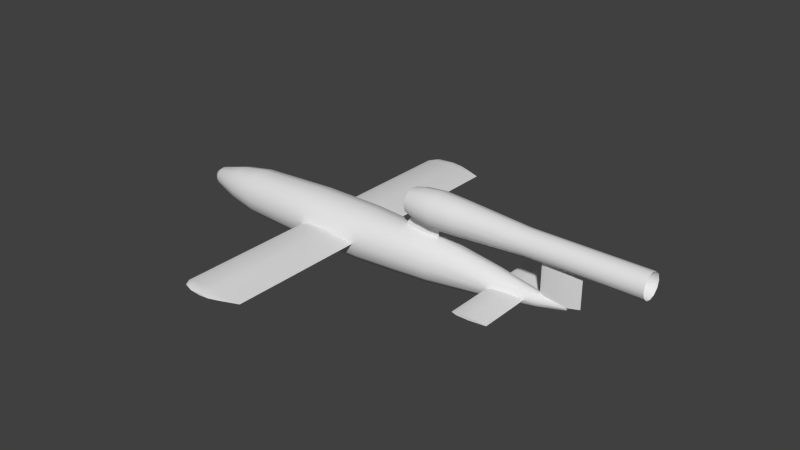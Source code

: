 # Source: v1_h.blend  (saved by Blender 2.69.0; exported with 4.5.12 LTS)
import bpy
from mathutils import Matrix  # noqa: F401  (used for matrix-valued properties, if any)

bpy.ops.wm.read_factory_settings(use_empty=True)
scene = bpy.context.scene
scene.name = 'Scene'

# ---- collections
col_collection_1 = bpy.data.collections.new('Collection 1'); scene.collection.children.link(col_collection_1)

# ---- materials (node trees are filled in below, after node groups)
mat_material_texture = bpy.data.materials.new('Material Texture')
mat_material_texture.alpha_threshold = 0.0
mat_material_texture.use_transparent_shadow = False
mat_material_texture.roughness = 0.5
mat_material_texture.line_color = (0.0, 0.0, 0.0, 1.0)

# ---- material node trees

# ---- world
world_world = bpy.data.worlds.new('World'); scene.world = world_world
world_world.color = (0.05088, 0.05088, 0.05088)
world_world.use_sun_shadow = False
world_world.sun_shadow_jitter_overblur = 0.0
world_world.cycles.sampling_method = 'MANUAL'
world_world.cycles.sample_map_resolution = 256

# ---- meshes
me_cylinder_001 = bpy.data.meshes.new('Cylinder.001')
me_cylinder_001.from_pydata([(2.84, 0.23, 5.85e-08), (3.41, 0.14, 7.787e-08), (3.122, 0.1787, -0.02524), (2.912, 0.2122, -0.02411), (3.41, 1.02, 0.0), (3.122, 1.02, -0.02524), (2.912, 1.02, -0.02411), (2.84, 1.02, 0.0), (3.41, 1.02, 0.0), (3.122, 1.02, -0.02524), (2.912, 1.02, -0.02411), (2.84, 1.02, 0.0), (2.912, 1.02, 0.02411), (3.122, 1.02, 0.02524), (2.84, 0.23, 5.85e-08), (3.41, 0.14, 7.787e-08), (2.912, 0.2122, 0.02411), (3.122, 0.1787, 0.02524), (3.41, 1.02, 0.0), (2.84, 1.02, 0.0), (2.912, 1.02, 0.02411), (3.122, 1.02, 0.02524), (2.84, -0.23, 5.85e-08), (3.41, -0.14, 7.787e-08), (3.122, -0.1787, -0.02524), (2.912, -0.2122, -0.02411), (3.41, -1.02, 0.0), (3.122, -1.02, -0.02524), (2.912, -1.02, -0.02411), (2.84, -1.02, 0.0), (3.41, -1.02, 0.0), (3.122, -1.02, -0.02524), (2.912, -1.02, -0.02411), (2.84, -1.02, 0.0), (2.912, -1.02, 0.02411), (3.122, -1.02, 0.02524), (2.84, -0.23, 5.85e-08), (3.41, -0.14, 7.787e-08), (2.912, -0.2122, 0.02411), (3.122, -0.1787, 0.02524), (3.41, -1.02, 0.0), (2.84, -1.02, 0.0), (2.912, -1.02, 0.02411), (3.122, -1.02, 0.02524), (-0.52, 0.44, -4.852e-08), (0.52, 0.44, -6.481e-09), (-0.3884, 0.4283, 0.04399), (-0.005496, 0.4277, 0.04606), (0.52, 2.71, 0.0), (-0.52, 2.71, 0.0), (-0.3884, 2.71, 0.04399), (-0.005496, 2.71, 0.04606), (0.2464, 2.82, 0.0), (-0.4536, 2.82, 0.0), (-0.365, 2.82, 0.02961), (-0.1073, 2.82, 0.031), (0.06769, 2.88, 0.0), (-0.2823, 2.88, 0.0), (-0.1092, 2.88, 0.0155), (0.06769, 2.88, 0.0), (-0.1092, 2.88, -0.0155), (-0.2823, 2.88, 0.0), (-0.1092, 2.88, 0.0155), (-0.52, 0.44, -4.852e-08), (0.52, 0.44, -6.481e-09), (-0.005496, 0.4277, -0.04606), (-0.3884, 0.4283, -0.04399), (0.52, 2.71, 0.0), (-0.005496, 2.71, -0.04606), (-0.3884, 2.71, -0.04399), (-0.52, 2.71, 0.0), (0.2464, 2.82, 0.0), (-0.1073, 2.82, -0.031), (-0.365, 2.82, -0.02961), (-0.4536, 2.82, 0.0), (0.06769, 2.88, 0.0), (-0.1092, 2.88, -0.0155), (-0.2823, 2.88, 0.0), (-0.52, -0.44, -4.852e-08), (0.52, -0.44, -6.481e-09), (-0.3884, -0.4283, 0.04399), (-0.005496, -0.4277, 0.04606), (0.52, -2.71, 0.0), (-0.52, -2.71, 0.0), (-0.3884, -2.71, 0.04399), (-0.005496, -2.71, 0.04606), (0.2464, -2.82, 0.0), (-0.4536, -2.82, 0.0), (-0.365, -2.82, 0.02961), (-0.1073, -2.82, 0.031), (0.06769, -2.88, 0.0), (-0.2823, -2.88, 0.0), (-0.1092, -2.88, 0.0155), (0.06769, -2.88, 0.0), (-0.1092, -2.88, -0.0155), (-0.2823, -2.88, 0.0), (-0.1092, -2.88, 0.0155), (-0.52, -0.44, -4.852e-08), (0.52, -0.44, -6.481e-09), (-0.005496, -0.4277, -0.04606), (-0.3884, -0.4283, -0.04399), (0.52, -2.71, 0.0), (-0.005496, -2.71, -0.04606), (-0.3884, -2.71, -0.04399), (-0.52, -2.71, 0.0), (0.2464, -2.82, 0.0), (-0.1073, -2.82, -0.031), (-0.365, -2.82, -0.02961), (-0.4536, -2.82, 0.0), (0.06769, -2.88, 0.0), (-0.1092, -2.88, -0.0155), (-0.2823, -2.88, 0.0), (1.33, 0.21, 0.81), (5.18, 0.2, 0.81), (1.33, 0.1819, 0.705), (5.18, 0.1732, 0.71), (1.33, 0.105, 0.6281), (5.18, 0.1, 0.6368), (1.33, 0.105, 0.9919), (5.18, 0.1, 0.9832), (1.33, 0.1819, 0.915), (5.18, 0.1732, 0.91), (1.33, -0.21, 0.81), (5.18, -0.2, 0.81), (1.33, -0.1819, 0.705), (5.18, -0.1732, 0.71), (1.33, -0.105, 0.6281), (5.18, -0.1, 0.6368), (1.33, 4.951e-08, 0.6), (5.18, 5.047e-08, 0.61), (1.33, 1.38e-07, 1.02), (5.18, 1.347e-07, 1.01), (1.33, -0.105, 0.9919), (5.18, -0.1, 0.9832), (1.33, -0.1819, 0.915), (5.18, -0.1732, 0.91), (1.93, 0.168, 0.81), (1.93, 0.1455, 0.726), (1.93, 0.084, 0.6645), (1.93, 0.084, 0.9555), (1.93, 0.1455, 0.894), (1.93, -0.168, 0.81), (1.93, -0.1455, 0.726), (1.93, -0.084, 0.6645), (1.93, 5.884e-08, 0.642), (1.93, 1.296e-07, 0.978), (1.93, -0.084, 0.9555), (1.93, -0.1455, 0.894), (4.58, 0.1, 0.81), (4.58, 0.0866, 0.76), (4.58, 0.05, 0.7234), (4.58, 0.05, 0.8966), (4.58, 0.0866, 0.86), (4.58, -0.1, 0.81), (4.58, -0.0866, 0.76), (4.58, -0.05, 0.7234), (4.58, 1.823e-07, 0.71), (4.58, 2.244e-07, 0.91), (4.58, -0.05, 0.8966), (4.58, -0.0866, 0.86), (4.0, 0.01931, 0.6152), (3.651, 0.02707, 0.6172), (3.57, -3.062e-17, 0.61), (1.33, 0.21, 0.81), (5.18, 0.2, 0.81), (1.33, 0.1819, 0.705), (5.18, 0.1732, 0.71), (1.33, 0.105, 0.6281), (5.18, 0.1, 0.6368), (1.33, 0.105, 0.9919), (5.18, 0.1, 0.9832), (1.33, 0.1819, 0.915), (5.18, 0.1732, 0.91), (3.32, 0.2, 0.81), (3.32, 0.1732, 0.71), (3.32, 0.1, 0.6368), (3.32, 0.1, 0.9832), (3.32, 0.1732, 0.91), (1.53, 0.2252, 0.68), (1.53, 0.13, 0.5848), (1.53, 0.13, 1.035), (1.53, 0.2252, 0.94), (1.53, 0.26, 0.81), (1.83, 0.2511, 0.665), (1.83, 0.145, 0.5589), (1.83, 0.145, 1.061), (1.83, 0.2511, 0.955), (1.83, 0.29, 0.81), (2.23, 0.2338, 0.675), (2.23, 0.135, 0.5762), (2.23, 0.135, 1.044), (2.23, 0.2338, 0.945), (2.23, 0.27, 0.81), (3.57, 0.2, 0.81), (3.57, 0.1732, 0.71), (3.57, 0.1, 0.6368), (3.57, 0.1, 0.9832), (3.57, 0.1732, 0.91), (4.21, 0.2, 0.81), (4.21, 0.1732, 0.71), (4.21, 0.1, 0.6368), (4.21, 0.1, 0.9832), (4.21, 0.1732, 0.91), (1.53, 0.02, 0.5554), (1.33, -0.21, 0.81), (5.18, -0.2, 0.81), (1.33, -0.1819, 0.705), (5.18, -0.1732, 0.71), (1.33, -0.105, 0.6281), (5.18, -0.1, 0.6368), (1.33, 4.951e-08, 0.6), (5.18, 5.047e-08, 0.61), (1.33, 1.38e-07, 1.02), (5.18, 1.347e-07, 1.01), (1.33, -0.105, 0.9919), (5.18, -0.1, 0.9832), (1.33, -0.1819, 0.915), (5.18, -0.1732, 0.91), (3.32, -0.2, 0.81), (3.32, -0.1732, 0.71), (3.32, -0.1, 0.6368), (3.32, 5.047e-08, 0.61), (3.32, 1.347e-07, 1.01), (3.32, -0.1, 0.9832), (3.32, -0.1732, 0.91), (1.53, -0.2252, 0.68), (1.53, -0.13, 0.5848), (1.53, 1.566e-07, 1.07), (1.53, -0.13, 1.035), (1.53, -0.2252, 0.94), (1.53, -0.26, 0.81), (1.83, -0.2511, 0.665), (1.83, -0.145, 0.5589), (1.83, 4.397e-08, 0.52), (1.83, 1.661e-07, 1.1), (1.83, -0.145, 1.061), (1.83, -0.2511, 0.955), (1.83, -0.29, 0.81), (2.23, -0.2338, 0.675), (2.23, -0.135, 0.5762), (2.23, 4.607e-08, 0.54), (2.23, 1.598e-07, 1.08), (2.23, -0.135, 1.044), (2.23, -0.2338, 0.945), (2.23, -0.27, 0.81), (3.57, -0.2, 0.81), (3.57, -0.1732, 0.71), (3.57, -0.1, 0.6368), (3.57, 1.347e-07, 1.01), (3.57, -0.1, 0.9832), (3.57, -0.1732, 0.91), (4.21, -0.2, 0.81), (4.21, -0.1732, 0.71), (4.21, -0.1, 0.6368), (4.21, 5.047e-08, 0.61), (4.21, 1.347e-07, 1.01), (4.21, -0.1, 0.9832), (4.21, -0.1732, 0.91), (3.651, -0.02707, 0.6172), (4.0, -0.01931, 0.6152), (1.53, -0.02, 0.5554), (1.93, 0.168, 0.81), (1.93, 0.1455, 0.726), (1.93, 0.084, 0.6645), (1.93, 0.084, 0.9555), (1.93, 0.1455, 0.894), (1.93, -0.168, 0.81), (1.93, -0.1455, 0.726), (1.93, -0.084, 0.6645), (1.93, 5.884e-08, 0.642), (1.93, 1.296e-07, 0.978), (1.93, -0.084, 0.9555), (1.93, -0.1455, 0.894), (4.58, 0.1, 0.81), (4.58, 0.0866, 0.76), (4.58, 0.05, 0.7234), (4.58, 0.05, 0.8966), (4.58, 0.0866, 0.86), (4.58, -0.1, 0.81), (4.58, -0.0866, 0.76), (4.58, -0.05, 0.7234), (4.58, 1.823e-07, 0.71), (4.58, 2.244e-07, 0.91), (4.58, -0.05, 0.8966), (4.58, -0.0866, 0.86), (4.0, 0.01931, 0.04), (3.651, 0.02707, 0.09522), (4.0, 0.01931, 0.6152), (3.651, 0.02707, 0.6172), (3.57, 1.192e-07, 0.11), (4.21, 0.0, 0.08), (3.57, 0.0, 0.61), (1.515, 0.02375, 0.3736), (1.53, 0.02, 0.5554), (1.33, 0.0, 0.6), (1.83, 0.0, 0.52), (4.21, 0.0, 0.61), (1.22, 0.0, 0.4), (1.81, 0.0, 0.36), (4.0, -0.01931, 0.04), (3.651, -0.02707, 0.09522), (4.0, -0.01931, 0.6152), (3.651, -0.02707, 0.6172), (3.57, -1.192e-07, 0.11), (4.21, 0.0, 0.08), (3.57, 0.0, 0.61), (1.515, -0.02375, 0.3736), (1.53, -0.02, 0.5554), (1.33, 0.0, 0.6), (1.83, 0.0, 0.52), (4.21, 0.0, 0.61), (1.22, 0.0, 0.4), (1.81, 0.0, 0.36), (4.0, 0.02, 9.437e-08), (4.0, 0.01931, 0.04), (4.0, -0.02, 9.437e-08), (4.21, 0.0, 0.08), (4.0, -0.01931, 0.04), (4.0, 0.0, 9.437e-08), (4.0, 0.0, 0.04), (4.0, 0.02, 9.437e-08), (-0.52, 0.44, -4.852e-08), (-0.52, 0.3811, -0.22), (-0.52, 0.22, -0.3811), (-0.52, 0.22, 0.3811), (-0.52, 0.3811, 0.22), (0.52, 0.44, -6.481e-09), (0.52, 0.3811, -0.22), (0.52, 0.22, -0.3811), (0.52, 0.22, 0.3811), (0.52, 0.3811, 0.22), (2.84, 0.23, 5.85e-08), (2.84, 0.1992, -0.115), (2.84, 0.115, -0.1992), (2.84, 0.115, 0.1992), (2.84, 0.1992, 0.115), (3.41, 0.14, 7.787e-08), (3.57, 0.09526, -0.055), (3.57, 0.055, -0.09526), (3.57, 0.055, 0.09526), (3.57, 0.09526, 0.055), (3.57, 0.11, 8.16e-08), (-2.77, 0.1386, -0.08), (-2.77, 0.08, -0.1386), (-2.77, 0.08, 0.1386), (-2.77, 0.1386, 0.08), (-2.77, 0.16, -7.448e-08), (-1.8, 0.3291, -0.19), (-1.8, 0.19, -0.3291), (-1.8, 0.19, 0.3291), (-1.8, 0.3291, 0.19), (-1.8, 0.38, -6.206e-08), (1.81, 0.36, 3.057e-08), (1.81, 0.3118, -0.18), (1.81, 0.18, -0.3118), (1.81, 0.18, 0.3118), (1.81, 0.3118, 0.18), (-0.005496, 0.4277, -0.04606), (-0.3884, 0.4283, -0.04399), (-0.3884, 0.4283, 0.04399), (-0.005496, 0.4277, 0.04606), (3.122, 0.1787, -0.02524), (2.912, 0.2122, -0.02411), (2.912, 0.2122, 0.02411), (3.122, 0.1787, 0.02524), (4.0, 0.01931, 0.04), (3.651, 0.02707, 0.09522), (-3.0, 6.954e-08, -1.093e-07), (4.0, -0.02, 9.437e-08), (-0.52, -0.44, -4.852e-08), (-0.52, -0.3811, -0.22), (-0.52, -0.22, -0.3811), (-0.52, 2.758e-08, -0.44), (-0.52, 2.129e-07, 0.44), (-0.52, -0.22, 0.3811), (-0.52, -0.3811, 0.22), (0.52, -0.44, -6.481e-09), (0.52, -0.3811, -0.22), (0.52, -0.22, -0.3811), (0.52, 2.758e-08, -0.44), (0.52, 2.129e-07, 0.44), (0.52, -0.22, 0.3811), (0.52, -0.3811, 0.22), (2.84, -0.23, 5.85e-08), (2.84, -0.1992, -0.115), (2.84, -0.115, -0.1992), (2.84, 4.76e-08, -0.23), (2.84, 1.445e-07, 0.23), (2.84, -0.115, 0.1992), (2.84, -0.1992, 0.115), (3.41, -0.14, 7.787e-08), (3.57, -0.09526, -0.055), (3.57, -0.055, -0.09526), (3.57, 5.905e-08, -0.11), (3.57, 1.054e-07, 0.11), (3.57, -0.055, 0.09526), (3.57, -0.09526, 0.055), (3.57, -0.11, 8.16e-08), (-2.77, -0.1386, -0.08), (-2.77, -0.08, -0.1386), (-2.77, 5.766e-08, -0.16), (-2.77, 1.25e-07, 0.16), (-2.77, -0.08, 0.1386), (-2.77, -0.1386, 0.08), (-2.77, -0.16, -7.448e-08), (-1.8, -0.3291, -0.19), (-1.8, -0.19, -0.3291), (-1.8, 3.449e-08, -0.38), (-1.8, 1.945e-07, 0.38), (-1.8, -0.19, 0.3291), (-1.8, -0.3291, 0.19), (-1.8, -0.38, -6.206e-08), (1.81, -0.36, 3.057e-08), (1.81, -0.3118, -0.18), (1.81, -0.18, -0.3118), (1.81, 3.521e-08, -0.36), (1.81, -0.18, 0.3118), (1.81, -0.3118, 0.18), (-0.005496, -0.4277, -0.04606), (-0.3884, -0.4283, -0.04399), (-0.3884, -0.4283, 0.04399), (-0.005496, -0.4277, 0.04606), (3.122, -0.1787, -0.02524), (2.912, -0.2122, -0.02411), (2.912, -0.2122, 0.02411), (3.122, -0.1787, 0.02524), (4.0, -0.01931, 0.04), (4.0, 0.0, 9.437e-08), (3.651, -0.02707, 0.09522), (1.22, 0.4, 1.205e-08), (1.22, 0.3464, -0.2), (1.22, 0.2, -0.3464), (1.22, 3.139e-08, -0.4), (1.22, 0.2, 0.3464), (1.22, 0.3464, 0.2), (1.22, -0.4, 1.205e-08), (1.22, -0.3464, -0.2), (1.22, -0.2, -0.3464), (1.22, -0.2, 0.3464), (1.22, -0.3464, 0.2), (1.515, 0.02375, 0.3736), (1.22, 0.0, 0.4), (1.81, 0.0, 0.36), (1.515, -0.02375, 0.3736), (-2.285, 0.2567, -0.1482), (-2.285, 0.1482, -0.2567), (-2.285, 4.863e-08, -0.2964), (-2.285, 1.735e-07, 0.2964), (-2.285, 0.1482, 0.2567), (-2.285, 0.2567, 0.1482), (-2.285, 0.2964, -7.208e-08), (-2.285, -0.2567, -0.1482), (-2.285, -0.1482, -0.2567), (-2.285, -0.1482, 0.2567), (-2.285, -0.2567, 0.1482), (-2.285, -0.2964, -7.208e-08)], [], [(1, 2, 5), (1, 5, 4), (2, 3, 5), (5, 3, 6), (3, 0, 6), (6, 0, 7), (8, 9, 10, 11, 12, 13), (17, 15, 21), (16, 21, 20), (16, 17, 21), (21, 15, 18), (14, 20, 19), (14, 16, 20), (23, 27, 24), (23, 26, 27), (24, 27, 25), (27, 28, 25), (25, 28, 22), (28, 29, 22), (30, 35, 34, 33, 32, 31), (39, 43, 37), (38, 42, 43), (38, 43, 39), (43, 40, 37), (36, 41, 42), (36, 42, 38), (51, 45, 48), (46, 51, 50), (46, 47, 51), (51, 48, 55), (49, 54, 53), (49, 50, 54), (50, 55, 54), (50, 51, 55), (55, 52, 58), (54, 55, 58), (58, 52, 56), (47, 45, 51), (55, 48, 52), (44, 50, 49), (44, 46, 50), (53, 54, 57), (54, 58, 57), (59, 60, 61, 62), (65, 66, 68), (68, 66, 69), (67, 72, 71), (67, 68, 72), (68, 69, 72), (72, 69, 73), (69, 70, 73), (73, 70, 74), (71, 76, 75), (71, 72, 76), (72, 73, 76), (76, 73, 77), (73, 74, 77), (64, 68, 67), (64, 65, 68), (66, 63, 69), (69, 63, 70), (85, 82, 79), (80, 84, 85), (80, 85, 81), (85, 89, 82), (83, 87, 88), (83, 88, 84), (84, 88, 89), (84, 89, 85), (89, 92, 86), (88, 92, 89), (92, 90, 86), (81, 85, 79), (89, 86, 82), (78, 83, 84), (78, 84, 80), (87, 91, 88), (88, 91, 92), (93, 96, 95, 94), (99, 102, 100), (102, 103, 100), (101, 105, 106), (101, 106, 102), (102, 106, 103), (106, 107, 103), (103, 107, 104), (107, 108, 104), (105, 109, 110), (105, 110, 106), (106, 110, 107), (110, 111, 107), (107, 111, 108), (98, 101, 102), (98, 102, 99), (100, 103, 97), (103, 104, 97), (128, 126, 143, 144), (122, 134, 147, 141), (134, 132, 146, 147), (132, 130, 145, 146), (126, 124, 142, 143), (124, 122, 141, 142), (116, 128, 144, 138), (120, 112, 136, 140), (118, 120, 140, 139), (130, 118, 139, 145), (114, 116, 138, 137), (112, 114, 137, 136), (135, 123, 153, 159), (133, 135, 159, 158), (131, 133, 158, 157), (127, 129, 156, 155), (125, 127, 155, 154), (123, 125, 154, 153), (113, 121, 152, 148), (121, 119, 151, 152), (119, 131, 157, 151), (129, 117, 150, 156), (117, 115, 149, 150), (115, 113, 148, 149), (198, 164, 166, 199), (199, 166, 168, 200), (255, 213, 170, 201), (202, 172, 164, 198), (201, 170, 172, 202), (192, 173, 174, 188), (188, 174, 175, 189), (189, 175, 221, 240), (241, 222, 176, 190), (191, 177, 173, 192), (190, 176, 177, 191), (163, 182, 178, 165), (165, 178, 179, 167), (212, 227, 180, 169), (171, 181, 182, 163), (169, 180, 181, 171), (182, 187, 183, 178), (178, 183, 184, 179), (227, 234, 185, 180), (181, 186, 187, 182), (180, 185, 186, 181), (187, 192, 188, 183), (183, 188, 189, 184), (167, 179, 203, 210), (234, 241, 190, 185), (186, 191, 192, 187), (185, 190, 191, 186), (173, 193, 194, 174), (174, 194, 195, 175), (222, 248, 196, 176), (177, 197, 193, 173), (176, 196, 197, 177), (196, 201, 202, 197), (197, 202, 198, 193), (193, 198, 199, 194), (200, 168, 211, 254), (248, 255, 201, 196), (194, 199, 200, 195), (184, 189, 240, 233), (179, 184, 233, 203), (251, 252, 207, 205), (252, 253, 209, 207), (255, 256, 215, 213), (257, 251, 205, 217), (256, 257, 217, 215), (244, 238, 219, 218), (238, 239, 220, 219), (239, 240, 221, 220), (241, 242, 223, 222), (243, 244, 218, 224), (242, 243, 224, 223), (204, 206, 225, 230), (206, 208, 226, 225), (212, 214, 228, 227), (216, 204, 230, 229), (214, 216, 229, 228), (230, 225, 231, 237), (225, 226, 232, 231), (227, 228, 235, 234), (229, 230, 237, 236), (228, 229, 236, 235), (237, 231, 238, 244), (231, 232, 239, 238), (208, 210, 260, 226), (234, 235, 242, 241), (236, 237, 244, 243), (235, 236, 243, 242), (218, 219, 246, 245), (219, 220, 247, 246), (222, 223, 249, 248), (224, 218, 245, 250), (223, 224, 250, 249), (247, 258, 259, 253), (249, 250, 257, 256), (250, 245, 251, 257), (245, 246, 252, 251), (253, 259, 254), (253, 254, 211, 209), (248, 249, 256, 255), (246, 247, 253, 252), (232, 233, 240, 239), (226, 260, 233, 232), (195, 200, 160, 161), (175, 195, 162, 221), (195, 161, 162), (200, 254, 160), (220, 221, 162, 247), (247, 162, 258), (262, 263, 269, 268, 267, 266, 272, 271, 270, 264, 265, 261), (273, 277, 276, 282, 283, 284, 278, 279, 280, 281, 275, 274), (285, 286, 287), (290, 285, 287), (287, 286, 288), (288, 289, 291), (286, 289, 288), (290, 287, 296), (297, 294, 292), (295, 298, 292), (294, 293, 292), (293, 295, 292), (299, 301, 300), (304, 301, 299), (301, 302, 300), (302, 305, 303), (300, 302, 303), (304, 310, 301), (311, 306, 308), (309, 306, 312), (308, 306, 307), (307, 306, 309), (313, 314, 319, 318), (319, 314, 316), (315, 318, 319, 317), (319, 316, 317), (351, 321, 322, 347), (347, 322, 323, 348), (348, 323, 372, 407), (408, 373, 324, 349), (350, 325, 321, 351), (349, 324, 325, 350), (321, 358, 322), (322, 327, 328, 323), (323, 328, 379, 372), (373, 380, 329, 324), (324, 329, 330, 325), (352, 331, 332, 353), (332, 337, 338, 333), (333, 338, 393, 386), (387, 394, 339, 334), (334, 339, 340, 335), (337, 320, 338), (339, 394, 366), (320, 337, 341), (450, 351, 347, 444), (444, 347, 348, 445), (445, 348, 407, 446), (447, 408, 349, 448), (449, 350, 351, 450), (448, 349, 350, 449), (429, 352, 353, 430), (430, 353, 354, 431), (431, 354, 415, 432), (434, 356, 352, 429), (433, 355, 356, 434), (367, 346, 342), (367, 342, 343), (367, 343, 400), (367, 401, 344), (367, 345, 346), (367, 344, 345), (355, 334, 335, 356), (353, 332, 333, 354), (365, 320, 341), (354, 333, 386, 415), (366, 365, 339), (320, 427, 393), (321, 325, 359), (359, 325, 360), (330, 360, 325), (357, 322, 358), (326, 327, 357), (326, 360, 330), (322, 357, 327), (336, 337, 361), (336, 364, 340), (337, 332, 361), (362, 361, 332), (331, 362, 332), (331, 335, 363), (363, 335, 364), (340, 364, 335), (356, 335, 331, 352), (339, 365, 340), (327, 430, 431, 328), (338, 320, 393), (336, 341, 337), (340, 365, 341), (340, 341, 336), (411, 405, 370, 369), (405, 406, 371, 370), (406, 407, 372, 371), (408, 409, 374, 373), (410, 411, 369, 375), (409, 410, 375, 374), (369, 370, 419), (370, 371, 378, 377), (371, 372, 379, 378), (373, 374, 381, 380), (374, 375, 382, 381), (412, 413, 384, 383), (384, 385, 392, 391), (385, 386, 393, 392), (387, 388, 395, 394), (388, 389, 396, 395), (391, 392, 368), (395, 428, 394), (368, 397, 391), (455, 451, 405, 411), (451, 452, 406, 405), (452, 446, 407, 406), (447, 453, 409, 408), (454, 455, 411, 410), (453, 454, 410, 409), (435, 436, 413, 412), (436, 437, 414, 413), (437, 432, 415, 414), (440, 355, 433), (439, 435, 412, 417), (438, 439, 417, 416), (367, 398, 404), (367, 399, 398), (367, 400, 399), (367, 402, 401), (367, 404, 403), (367, 403, 402), (416, 417, 389, 388), (413, 414, 385, 384), (426, 397, 368), (414, 415, 386, 385), (428, 395, 426), (368, 393, 427), (369, 420, 375), (420, 421, 375), (382, 375, 421), (418, 419, 370), (376, 418, 377), (376, 382, 421), (370, 377, 418), (390, 422, 391), (390, 396, 425), (391, 422, 384), (423, 384, 422), (383, 384, 423), (383, 424, 389), (424, 425, 389), (396, 389, 425), (417, 412, 383, 389), (395, 396, 426), (326, 429, 430, 327), (392, 393, 368), (390, 391, 397), (396, 397, 426), (396, 390, 397), (328, 431, 432, 379), (330, 434, 429, 326), (329, 433, 434, 330), (376, 377, 436, 435), (377, 378, 437, 436), (378, 379, 432, 437), (382, 376, 435, 439), (381, 382, 439, 438), (438, 416, 443), (441, 440, 433), (440, 442, 355), (442, 416, 388, 387), (442, 387, 334, 355), (416, 442, 443), (441, 438, 443), (380, 441, 433, 329), (380, 381, 438, 441), (346, 450, 444, 342), (342, 444, 445, 343), (343, 445, 446, 400), (401, 447, 448, 344), (345, 449, 450, 346), (344, 448, 449, 345), (404, 398, 451, 455), (398, 399, 452, 451), (399, 400, 446, 452), (401, 402, 453, 447), (403, 404, 455, 454), (402, 403, 454, 453)])
me_cylinder_001.polygons.foreach_set('use_smooth', [1, 1, 1, 1, 1, 1, 0, 1, 1, 1, 1, 1, 1, 1, 1, 1, 1, 1, 1, 0, 1, 1, 1, 1, 1, 1, 1, 1, 1, 1, 1, 1, 1, 1, 1, 1, 1, 1, 1, 1, 1, 1, 1, 0, 1, 1, 1, 1, 1, 1, 1, 1, 1, 1, 1, 1, 1, 1, 1, 1, 1, 1, 1, 1, 1, 1, 1, 1, 1, 1, 1, 1, 1, 1, 1, 1, 1, 1, 0, 1, 1, 1, 1, 1, 1, 1, 1, 1, 1, 1, 1, 1, 1, 1, 1, 1, 1, 1, 1, 1, 1, 1, 1, 1, 1, 1, 1, 1, 1, 1, 1, 1, 1, 1, 1, 1, 1, 1, 1, 1, 1, 1, 1, 1, 1, 1, 1, 1, 1, 1, 1, 1, 1, 1, 1, 1, 1, 1, 1, 1, 1, 1, 1, 1, 1, 1, 1, 1, 1, 1, 1, 1, 1, 1, 1, 1, 1, 1, 1, 1, 1, 1, 1, 1, 1, 1, 1, 1, 1, 1, 1, 1, 1, 1, 1, 1, 1, 1, 1, 1, 1, 1, 1, 1, 1, 1, 1, 1, 1, 1, 1, 1, 1, 1, 1, 1, 1, 1, 1, 1, 1, 1, 1, 1, 1, 1, 1, 1, 0, 0, 1, 1, 1, 1, 1, 1, 1, 1, 1, 1, 1, 1, 1, 1, 1, 1, 1, 1, 1, 1, 0, 0, 0, 0, 1, 1, 1, 1, 1, 1, 1, 1, 1, 1, 1, 1, 1, 1, 1, 1, 1, 1, 1, 1, 1, 1, 1, 1, 1, 1, 1, 1, 1, 1, 1, 1, 1, 1, 1, 1, 1, 1, 1, 1, 1, 1, 1, 1, 1, 1, 1, 1, 1, 1, 1, 1, 1, 1, 1, 1, 1, 1, 1, 1, 1, 1, 1, 1, 1, 1, 1, 1, 1, 1, 1, 1, 1, 1, 1, 1, 1, 1, 1, 1, 1, 1, 1, 1, 1, 1, 1, 1, 1, 1, 1, 1, 1, 1, 1, 1, 1, 1, 1, 1, 1, 1, 1, 1, 1, 1, 1, 1, 1, 1, 1, 1, 1, 1, 1, 1, 1, 1, 1, 1, 1, 1, 1, 1, 1, 1, 1, 1, 1, 1, 1, 1, 1, 1, 1, 1, 1, 1, 1, 1, 1, 1, 1, 1, 1, 1, 1, 1, 1, 1, 1, 1, 1, 1, 1, 1, 1, 1])
_uv = me_cylinder_001.uv_layers.new(name='UVMap')
_uv.uv.foreach_set('vector', [0.8328, 0.3786, 0.8277, 0.4171, 0.7151, 0.4171, 0.8328, 0.3786, 0.7151, 0.4171, 0.7151, 0.3786, 0.8277, 0.4171, 0.8232, 0.4452, 0.7151, 0.4171, 0.7151, 0.4171, 0.8232, 0.4452, 0.7151, 0.4452, 0.8232, 0.4452, 0.8208, 0.4549, 0.7151, 0.4452, 0.7151, 0.4452, 0.8208, 0.4549, 0.7151, 0.4549, 0.2849, 0.3786, 0.2849, 0.4171, 0.2849, 0.4452, 0.2849, 0.4549, 0.2849, 0.4452, 0.2849, 0.4171, 0.1723, 0.4171, 0.1672, 0.3786, 0.2849, 0.4171, 0.1768, 0.4452, 0.2849, 0.4171, 0.2849, 0.4452, 0.1768, 0.4452, 0.1723, 0.4171, 0.2849, 0.4171, 0.2849, 0.4171, 0.1672, 0.3786, 0.2849, 0.3786, 0.1792, 0.4549, 0.2849, 0.4452, 0.2849, 0.4549, 0.1792, 0.4549, 0.1768, 0.4452, 0.2849, 0.4452, 0.8703, 0.3786, 0.988, 0.4171, 0.8755, 0.4171, 0.8703, 0.3786, 0.988, 0.3786, 0.988, 0.4171, 0.8755, 0.4171, 0.988, 0.4171, 0.8799, 0.4452, 0.988, 0.4171, 0.988, 0.4452, 0.8799, 0.4452, 0.8799, 0.4452, 0.988, 0.4452, 0.8823, 0.4549, 0.988, 0.4452, 0.988, 0.4549, 0.8823, 0.4549, 0.01201, 0.3786, 0.01201, 0.4171, 0.01201, 0.4452, 0.01201, 0.4549, 0.01201, 0.4452, 0.01201, 0.4171, 0.1245, 0.4171, 0.01201, 0.4171, 0.1297, 0.3786, 0.1201, 0.4452, 0.01201, 0.4452, 0.01201, 0.4171, 0.1201, 0.4452, 0.01201, 0.4171, 0.1245, 0.4171, 0.01201, 0.4171, 0.01201, 0.3786, 0.1297, 0.3786, 0.1177, 0.4549, 0.01201, 0.4549, 0.01201, 0.4452, 0.1177, 0.4549, 0.01201, 0.4452, 0.1201, 0.4452, 0.8625, 0.2636, 0.5589, 0.1933, 0.8625, 0.1933, 0.5573, 0.3148, 0.8625, 0.2636, 0.8625, 0.3148, 0.5573, 0.3148, 0.5572, 0.2636, 0.8625, 0.2636, 0.8625, 0.2636, 0.8625, 0.1933, 0.8772, 0.2772, 0.8625, 0.3324, 0.8772, 0.3117, 0.8772, 0.3235, 0.8625, 0.3324, 0.8625, 0.3148, 0.8772, 0.3117, 0.8625, 0.3148, 0.8772, 0.2772, 0.8772, 0.3117, 0.8625, 0.3148, 0.8625, 0.2636, 0.8772, 0.2772, 0.8772, 0.2772, 0.8772, 0.2299, 0.8852, 0.2774, 0.8772, 0.3117, 0.8772, 0.2772, 0.8852, 0.2774, 0.8852, 0.2774, 0.8772, 0.2299, 0.8852, 0.2538, 0.5572, 0.2636, 0.5589, 0.1933, 0.8625, 0.2636, 0.8772, 0.2772, 0.8625, 0.1933, 0.8772, 0.2299, 0.5589, 0.3324, 0.8625, 0.3148, 0.8625, 0.3324, 0.5589, 0.3324, 0.5573, 0.3148, 0.8625, 0.3148, 0.8772, 0.3235, 0.8772, 0.3117, 0.8852, 0.3006, 0.8772, 0.3117, 0.8852, 0.2774, 0.8852, 0.3006, 0.8852, 0.2538, 0.8852, 0.2774, 0.8852, 0.3006, 0.8852, 0.2774, 0.5572, 0.08932, 0.5573, 0.03811, 0.8625, 0.08932, 0.8625, 0.08932, 0.5573, 0.03811, 0.8625, 0.03811, 0.8625, 0.1596, 0.8772, 0.0757, 0.8772, 0.123, 0.8625, 0.1596, 0.8625, 0.08932, 0.8772, 0.0757, 0.8625, 0.08932, 0.8625, 0.03811, 0.8772, 0.0757, 0.8772, 0.0757, 0.8625, 0.03811, 0.8772, 0.04123, 0.8625, 0.03811, 0.8625, 0.0205, 0.8772, 0.04123, 0.8772, 0.04123, 0.8625, 0.0205, 0.8772, 0.02938, 0.8772, 0.123, 0.8852, 0.07545, 0.8852, 0.09911, 0.8772, 0.123, 0.8772, 0.0757, 0.8852, 0.07545, 0.8772, 0.0757, 0.8772, 0.04123, 0.8852, 0.07545, 0.8852, 0.07545, 0.8772, 0.04123, 0.8852, 0.05229, 0.8772, 0.04123, 0.8772, 0.02938, 0.8852, 0.05229, 0.5589, 0.1596, 0.8625, 0.08932, 0.8625, 0.1596, 0.5589, 0.1596, 0.5572, 0.08932, 0.8625, 0.08932, 0.5573, 0.03811, 0.5589, 0.0205, 0.8625, 0.03811, 0.8625, 0.03811, 0.5589, 0.0205, 0.8625, 0.0205, 0.1375, 0.2636, 0.1375, 0.1933, 0.4411, 0.1933, 0.4427, 0.3148, 0.1375, 0.3148, 0.1375, 0.2636, 0.4427, 0.3148, 0.1375, 0.2636, 0.4428, 0.2636, 0.1375, 0.2636, 0.1228, 0.2772, 0.1375, 0.1933, 0.1375, 0.3324, 0.1228, 0.3235, 0.1228, 0.3117, 0.1375, 0.3324, 0.1228, 0.3117, 0.1375, 0.3148, 0.1375, 0.3148, 0.1228, 0.3117, 0.1228, 0.2772, 0.1375, 0.3148, 0.1228, 0.2772, 0.1375, 0.2636, 0.1228, 0.2772, 0.1148, 0.2774, 0.1228, 0.2299, 0.1228, 0.3117, 0.1148, 0.2774, 0.1228, 0.2772, 0.1148, 0.2774, 0.1148, 0.2538, 0.1228, 0.2299, 0.4428, 0.2636, 0.1375, 0.2636, 0.4411, 0.1933, 0.1228, 0.2772, 0.1228, 0.2299, 0.1375, 0.1933, 0.4411, 0.3324, 0.1375, 0.3324, 0.1375, 0.3148, 0.4411, 0.3324, 0.1375, 0.3148, 0.4427, 0.3148, 0.1228, 0.3235, 0.1148, 0.3006, 0.1228, 0.3117, 0.1228, 0.3117, 0.1148, 0.3006, 0.1148, 0.2774, 0.1148, 0.2538, 0.1148, 0.2774, 0.1148, 0.3006, 0.1148, 0.2774, 0.4428, 0.08932, 0.1375, 0.08932, 0.4427, 0.03811, 0.1375, 0.08932, 0.1375, 0.03811, 0.4427, 0.03811, 0.1375, 0.1596, 0.1228, 0.123, 0.1228, 0.0757, 0.1375, 0.1596, 0.1228, 0.0757, 0.1375, 0.08932, 0.1375, 0.08932, 0.1228, 0.0757, 0.1375, 0.03811, 0.1228, 0.0757, 0.1228, 0.04123, 0.1375, 0.03811, 0.1375, 0.03811, 0.1228, 0.04123, 0.1375, 0.0205, 0.1228, 0.04123, 0.1228, 0.02938, 0.1375, 0.0205, 0.1228, 0.123, 0.1148, 0.09911, 0.1148, 0.07545, 0.1228, 0.123, 0.1148, 0.07545, 0.1228, 0.0757, 0.1228, 0.0757, 0.1148, 0.07545, 0.1228, 0.04123, 0.1148, 0.07545, 0.1148, 0.05229, 0.1228, 0.04123, 0.1228, 0.04123, 0.1148, 0.05229, 0.1228, 0.02938, 0.4411, 0.1596, 0.1375, 0.1596, 0.1375, 0.08932, 0.4411, 0.1596, 0.1375, 0.08932, 0.4428, 0.08932, 0.4427, 0.03811, 0.1375, 0.03811, 0.4411, 0.0205, 0.1375, 0.03811, 0.1375, 0.0205, 0.4411, 0.0205, 0.5665, 0.5802, 0.5665, 0.584, 0.6468, 0.5888, 0.6468, 0.5858, 0.5665, 0.6083, 0.5665, 0.6223, 0.6468, 0.6195, 0.6468, 0.6083, 0.5665, 0.6223, 0.5665, 0.6326, 0.6468, 0.6278, 0.6468, 0.6195, 0.5665, 0.6326, 0.5665, 0.6364, 0.6468, 0.6308, 0.6468, 0.6278, 0.5665, 0.584, 0.5665, 0.5942, 0.6468, 0.5971, 0.6468, 0.5888, 0.5665, 0.5942, 0.5665, 0.6083, 0.6468, 0.6083, 0.6468, 0.5971, 0.5665, 0.584, 0.5665, 0.5802, 0.6468, 0.5858, 0.6468, 0.5888, 0.5665, 0.6223, 0.5665, 0.6083, 0.6468, 0.6083, 0.6468, 0.6195, 0.5665, 0.6326, 0.5665, 0.6223, 0.6468, 0.6195, 0.6468, 0.6278, 0.5665, 0.6364, 0.5665, 0.6326, 0.6468, 0.6278, 0.6468, 0.6308, 0.5665, 0.5942, 0.5665, 0.584, 0.6468, 0.5888, 0.6468, 0.5971, 0.5665, 0.6083, 0.5665, 0.5942, 0.6468, 0.5971, 0.6468, 0.6083, 0.7553, 0.6217, 0.7553, 0.6083, 0.6751, 0.6083, 0.6751, 0.615, 0.7553, 0.6315, 0.7553, 0.6217, 0.6751, 0.615, 0.6751, 0.6199, 0.7553, 0.635, 0.7553, 0.6315, 0.6751, 0.6199, 0.6751, 0.6217, 0.7553, 0.5851, 0.7553, 0.5815, 0.6751, 0.5949, 0.6751, 0.5967, 0.7553, 0.5949, 0.7553, 0.5851, 0.6751, 0.5967, 0.6751, 0.6016, 0.7553, 0.6083, 0.7553, 0.5949, 0.6751, 0.6016, 0.6751, 0.6083, 0.7553, 0.6083, 0.7553, 0.6217, 0.6751, 0.615, 0.6751, 0.6083, 0.7553, 0.6217, 0.7553, 0.6315, 0.6751, 0.6199, 0.6751, 0.615, 0.7553, 0.6315, 0.7553, 0.635, 0.6751, 0.6217, 0.6751, 0.6199, 0.7553, 0.5815, 0.7553, 0.5851, 0.6751, 0.5967, 0.6751, 0.5949, 0.7553, 0.5851, 0.7553, 0.5949, 0.6751, 0.6016, 0.6751, 0.5967, 0.7553, 0.5949, 0.7553, 0.6083, 0.6751, 0.6083, 0.6751, 0.6016, 0.3987, 0.5684, 0.5284, 0.5684, 0.5284, 0.5818, 0.3987, 0.5818, 0.3987, 0.5818, 0.5284, 0.5818, 0.5284, 0.5916, 0.3987, 0.5916, 0.3987, 0.5416, 0.5284, 0.5416, 0.5284, 0.5452, 0.3987, 0.5452, 0.3987, 0.555, 0.5284, 0.555, 0.5284, 0.5684, 0.3987, 0.5684, 0.3987, 0.5452, 0.5284, 0.5452, 0.5284, 0.555, 0.3987, 0.555, 0.1339, 0.5684, 0.2796, 0.5684, 0.2796, 0.5818, 0.1339, 0.5864, 0.1339, 0.5864, 0.2796, 0.5818, 0.2796, 0.5916, 0.1339, 0.5997, 0.1339, 0.5997, 0.2796, 0.5916, 0.2796, 0.5951, 0.1339, 0.6045, 0.1339, 0.5323, 0.2796, 0.5416, 0.2796, 0.5452, 0.1339, 0.5371, 0.1339, 0.5503, 0.2796, 0.555, 0.2796, 0.5684, 0.1339, 0.5684, 0.1339, 0.5371, 0.2796, 0.5452, 0.2796, 0.555, 0.1339, 0.5503, 0.01348, 0.5684, 0.04023, 0.5684, 0.04023, 0.5858, 0.01348, 0.5824, 0.01348, 0.5824, 0.04023, 0.5858, 0.04023, 0.5985, 0.01348, 0.5927, 0.01348, 0.5403, 0.04023, 0.5336, 0.04023, 0.5383, 0.01348, 0.5441, 0.01348, 0.5543, 0.04023, 0.551, 0.04023, 0.5684, 0.01348, 0.5684, 0.01348, 0.5441, 0.04023, 0.5383, 0.04023, 0.551, 0.01348, 0.5543, 0.04023, 0.5684, 0.08035, 0.5684, 0.08035, 0.5878, 0.04023, 0.5858, 0.04023, 0.5858, 0.08035, 0.5878, 0.08035, 0.602, 0.04023, 0.5985, 0.04023, 0.5336, 0.08035, 0.5296, 0.08035, 0.5348, 0.04023, 0.5383, 0.04023, 0.551, 0.08035, 0.549, 0.08035, 0.5684, 0.04023, 0.5684, 0.04023, 0.5383, 0.08035, 0.5348, 0.08035, 0.549, 0.04023, 0.551, 0.08035, 0.5684, 0.1339, 0.5684, 0.1339, 0.5864, 0.08035, 0.5878, 0.08035, 0.5878, 0.1339, 0.5864, 0.1339, 0.5997, 0.08035, 0.602, 0.01348, 0.5927, 0.04023, 0.5985, 0.04023, 0.6024, 0.01348, 0.5965, 0.08035, 0.5296, 0.1339, 0.5323, 0.1339, 0.5371, 0.08035, 0.5348, 0.08035, 0.549, 0.1339, 0.5503, 0.1339, 0.5684, 0.08035, 0.5684, 0.08035, 0.5348, 0.1339, 0.5371, 0.1339, 0.5503, 0.08035, 0.549, 0.2796, 0.5684, 0.3131, 0.5684, 0.3131, 0.5818, 0.2796, 0.5818, 0.2796, 0.5818, 0.3131, 0.5818, 0.3131, 0.5916, 0.2796, 0.5916, 0.2796, 0.5416, 0.3131, 0.5416, 0.3131, 0.5452, 0.2796, 0.5452, 0.2796, 0.555, 0.3131, 0.555, 0.3131, 0.5684, 0.2796, 0.5684, 0.2796, 0.5452, 0.3131, 0.5452, 0.3131, 0.555, 0.2796, 0.555, 0.3131, 0.5452, 0.3987, 0.5452, 0.3987, 0.555, 0.3131, 0.555, 0.3131, 0.555, 0.3987, 0.555, 0.3987, 0.5684, 0.3131, 0.5684, 0.3131, 0.5684, 0.3987, 0.5684, 0.3987, 0.5818, 0.3131, 0.5818, 0.3987, 0.5916, 0.5284, 0.5916, 0.5284, 0.5951, 0.3987, 0.5951, 0.3131, 0.5416, 0.3987, 0.5416, 0.3987, 0.5452, 0.3131, 0.5452, 0.3131, 0.5818, 0.3987, 0.5818, 0.3987, 0.5916, 0.3131, 0.5916, 0.08035, 0.602, 0.1339, 0.5997, 0.1339, 0.6045, 0.08035, 0.6072, 0.04023, 0.5985, 0.08035, 0.602, 0.08035, 0.6072, 0.04023, 0.6024, 0.3987, 0.646, 0.3987, 0.6326, 0.5284, 0.6326, 0.5284, 0.646, 0.3987, 0.6326, 0.3987, 0.6228, 0.5284, 0.6228, 0.5284, 0.6326, 0.3987, 0.6727, 0.3987, 0.6691, 0.5284, 0.6691, 0.5284, 0.6727, 0.3987, 0.6593, 0.3987, 0.646, 0.5284, 0.646, 0.5284, 0.6593, 0.3987, 0.6691, 0.3987, 0.6593, 0.5284, 0.6593, 0.5284, 0.6691, 0.1339, 0.646, 0.1339, 0.6279, 0.2796, 0.6326, 0.2796, 0.646, 0.1339, 0.6279, 0.1339, 0.6147, 0.2796, 0.6228, 0.2796, 0.6326, 0.1339, 0.6147, 0.1339, 0.6098, 0.2796, 0.6192, 0.2796, 0.6228, 0.1339, 0.6821, 0.1339, 0.6772, 0.2796, 0.6691, 0.2796, 0.6727, 0.1339, 0.664, 0.1339, 0.646, 0.2796, 0.646, 0.2796, 0.6593, 0.1339, 0.6772, 0.1339, 0.664, 0.2796, 0.6593, 0.2796, 0.6691, 0.01348, 0.646, 0.01348, 0.6319, 0.04023, 0.6286, 0.04023, 0.646, 0.01348, 0.6319, 0.01348, 0.6216, 0.04023, 0.6158, 0.04023, 0.6286, 0.01348, 0.6741, 0.01348, 0.6703, 0.04023, 0.6761, 0.04023, 0.6807, 0.01348, 0.66, 0.01348, 0.646, 0.04023, 0.646, 0.04023, 0.6634, 0.01348, 0.6703, 0.01348, 0.66, 0.04023, 0.6634, 0.04023, 0.6761, 0.04023, 0.646, 0.04023, 0.6286, 0.08035, 0.6266, 0.08035, 0.646, 0.04023, 0.6286, 0.04023, 0.6158, 0.08035, 0.6124, 0.08035, 0.6266, 0.04023, 0.6807, 0.04023, 0.6761, 0.08035, 0.6796, 0.08035, 0.6848, 0.04023, 0.6634, 0.04023, 0.646, 0.08035, 0.646, 0.08035, 0.6654, 0.04023, 0.6761, 0.04023, 0.6634, 0.08035, 0.6654, 0.08035, 0.6796, 0.08035, 0.646, 0.08035, 0.6266, 0.1339, 0.6279, 0.1339, 0.646, 0.08035, 0.6266, 0.08035, 0.6124, 0.1339, 0.6147, 0.1339, 0.6279, 0.01348, 0.6216, 0.01348, 0.6179, 0.04023, 0.6119, 0.04023, 0.6158, 0.08035, 0.6848, 0.08035, 0.6796, 0.1339, 0.6772, 0.1339, 0.6821, 0.08035, 0.6654, 0.08035, 0.646, 0.1339, 0.646, 0.1339, 0.664, 0.08035, 0.6796, 0.08035, 0.6654, 0.1339, 0.664, 0.1339, 0.6772, 0.2796, 0.646, 0.2796, 0.6326, 0.3131, 0.6326, 0.3131, 0.646, 0.2796, 0.6326, 0.2796, 0.6228, 0.3131, 0.6228, 0.3131, 0.6326, 0.2796, 0.6727, 0.2796, 0.6691, 0.3131, 0.6691, 0.3131, 0.6727, 0.2796, 0.6593, 0.2796, 0.646, 0.3131, 0.646, 0.3131, 0.6593, 0.2796, 0.6691, 0.2796, 0.6593, 0.3131, 0.6593, 0.3131, 0.6691, 0.3131, 0.6228, 0.3239, 0.6202, 0.3706, 0.6199, 0.3987, 0.6228, 0.3131, 0.6691, 0.3131, 0.6593, 0.3987, 0.6593, 0.3987, 0.6691, 0.3131, 0.6593, 0.3131, 0.646, 0.3987, 0.646, 0.3987, 0.6593, 0.3131, 0.646, 0.3131, 0.6326, 0.3987, 0.6326, 0.3987, 0.646, 0.3987, 0.6228, 0.3706, 0.6199, 0.3987, 0.6192, 0.3987, 0.6228, 0.3987, 0.6192, 0.5284, 0.6192, 0.5284, 0.6228, 0.3131, 0.6727, 0.3131, 0.6691, 0.3987, 0.6691, 0.3987, 0.6727, 0.3131, 0.6326, 0.3131, 0.6228, 0.3987, 0.6228, 0.3987, 0.6326, 0.08035, 0.6124, 0.08035, 0.6072, 0.1339, 0.6098, 0.1339, 0.6147, 0.04023, 0.6158, 0.04023, 0.6119, 0.08035, 0.6072, 0.08035, 0.6124, 0.3131, 0.5916, 0.3987, 0.5916, 0.3706, 0.5944, 0.3239, 0.5942, 0.2796, 0.5916, 0.3131, 0.5916, 0.3131, 0.5951, 0.2796, 0.5951, 0.3131, 0.5916, 0.3239, 0.5942, 0.3131, 0.5951, 0.3987, 0.5916, 0.3987, 0.5951, 0.3706, 0.5944, 0.2796, 0.6228, 0.2796, 0.6192, 0.3131, 0.6192, 0.3131, 0.6228, 0.3131, 0.6228, 0.3131, 0.6192, 0.3239, 0.6202, 0.6468, 0.5971, 0.6468, 0.5888, 0.6468, 0.5858, 0.6468, 0.5888, 0.6468, 0.5971, 0.6468, 0.6083, 0.6468, 0.6195, 0.6468, 0.6278, 0.6468, 0.6308, 0.6468, 0.6278, 0.6468, 0.6195, 0.6468, 0.6083, 0.6751, 0.6083, 0.6751, 0.615, 0.6751, 0.6199, 0.6751, 0.6217, 0.6751, 0.6199, 0.6751, 0.615, 0.6751, 0.6083, 0.6751, 0.6016, 0.6751, 0.5967, 0.6751, 0.5949, 0.6751, 0.5967, 0.6751, 0.6016, 0.9573, 0.7826, 0.9106, 0.7752, 0.9573, 0.7057, 0.9854, 0.7773, 0.9573, 0.7826, 0.9573, 0.7057, 0.9573, 0.7057, 0.9106, 0.7752, 0.9106, 0.7054, 0.9106, 0.7054, 0.8998, 0.7732, 0.8998, 0.7064, 0.9106, 0.7752, 0.8998, 0.7732, 0.9106, 0.7054, 0.9854, 0.7773, 0.9573, 0.7057, 0.9854, 0.7064, 0.5855, 0.7345, 0.6002, 0.7077, 0.6249, 0.738, 0.6671, 0.7184, 0.6644, 0.7398, 0.6249, 0.738, 0.6002, 0.7077, 0.6269, 0.7137, 0.6249, 0.738, 0.6269, 0.7137, 0.6671, 0.7184, 0.6249, 0.738, 0.9573, 0.911, 0.9573, 0.9879, 0.9106, 0.9184, 0.9854, 0.9164, 0.9573, 0.9879, 0.9573, 0.911, 0.9573, 0.9879, 0.9106, 0.9882, 0.9106, 0.9184, 0.9106, 0.9882, 0.8998, 0.9873, 0.8998, 0.9204, 0.9106, 0.9184, 0.9106, 0.9882, 0.8998, 0.9204, 0.9854, 0.9164, 0.9854, 0.9873, 0.9573, 0.9879, 0.5855, 0.9592, 0.6249, 0.9556, 0.6002, 0.9859, 0.6671, 0.9752, 0.6249, 0.9556, 0.6644, 0.9538, 0.6002, 0.9859, 0.6249, 0.9556, 0.6269, 0.9799, 0.6269, 0.9799, 0.6249, 0.9556, 0.6671, 0.9752, 0.9573, 0.788, 0.9573, 0.7826, 0.9573, 0.7826, 0.9573, 0.788, 0.9573, 0.7826, 0.9573, 0.7826, 0.9854, 0.7773, 0.9573, 0.9057, 0.9573, 0.9057, 0.9573, 0.911, 0.9573, 0.911, 0.9573, 0.911, 0.9854, 0.9164, 0.9573, 0.911, 0.1815, 0.788, 0.3528, 0.788, 0.3528, 0.8174, 0.1815, 0.8134, 0.1815, 0.8134, 0.3528, 0.8174, 0.3528, 0.8389, 0.1815, 0.832, 0.1815, 0.832, 0.3528, 0.8389, 0.3528, 0.8468, 0.1815, 0.8388, 0.1815, 0.7371, 0.3528, 0.7291, 0.3528, 0.737, 0.1815, 0.7439, 0.1815, 0.7625, 0.3528, 0.7585, 0.3528, 0.788, 0.1815, 0.788, 0.1815, 0.7439, 0.3528, 0.737, 0.3528, 0.7585, 0.1815, 0.7625, 0.3528, 0.788, 0.3704, 0.7938, 0.3528, 0.8174, 0.3528, 0.8174, 0.4919, 0.8174, 0.4919, 0.8389, 0.3528, 0.8389, 0.3528, 0.8389, 0.4919, 0.8389, 0.4919, 0.8468, 0.3528, 0.8468, 0.3528, 0.7291, 0.4919, 0.7291, 0.4919, 0.737, 0.3528, 0.737, 0.3528, 0.737, 0.4919, 0.737, 0.4919, 0.7585, 0.3528, 0.7585, 0.6644, 0.788, 0.8022, 0.788, 0.8022, 0.8033, 0.6644, 0.812, 0.8022, 0.8033, 0.8998, 0.7953, 0.8998, 0.8007, 0.8022, 0.8146, 0.8022, 0.8146, 0.8998, 0.8007, 0.8998, 0.8027, 0.8022, 0.8187, 0.8022, 0.7572, 0.8998, 0.7732, 0.8998, 0.7752, 0.8022, 0.7613, 0.8022, 0.7613, 0.8998, 0.7752, 0.8998, 0.7806, 0.8022, 0.7726, 0.8998, 0.7953, 0.9573, 0.788, 0.8998, 0.8007, 0.8998, 0.7752, 0.8998, 0.7732, 0.9106, 0.7752, 0.9573, 0.788, 0.8998, 0.7953, 0.8998, 0.788, 0.1167, 0.788, 0.1815, 0.788, 0.1815, 0.8134, 0.1167, 0.8078, 0.1167, 0.8078, 0.1815, 0.8134, 0.1815, 0.832, 0.1167, 0.8223, 0.1167, 0.8223, 0.1815, 0.832, 0.1815, 0.8388, 0.1167, 0.8276, 0.1167, 0.7483, 0.1815, 0.7371, 0.1815, 0.7439, 0.1167, 0.7536, 0.1167, 0.7681, 0.1815, 0.7625, 0.1815, 0.788, 0.1167, 0.788, 0.1167, 0.7536, 0.1815, 0.7439, 0.1815, 0.7625, 0.1167, 0.7681, 0.5855, 0.788, 0.6644, 0.788, 0.6644, 0.812, 0.5855, 0.8147, 0.5855, 0.8147, 0.6644, 0.812, 0.6644, 0.8297, 0.5855, 0.8343, 0.5855, 0.8343, 0.6644, 0.8297, 0.6644, 0.8361, 0.5855, 0.8415, 0.5855, 0.7612, 0.6644, 0.7639, 0.6644, 0.788, 0.5855, 0.788, 0.5855, 0.7416, 0.6644, 0.7463, 0.6644, 0.7639, 0.5855, 0.7612, 0.02105, 0.788, 0.05181, 0.788, 0.05181, 0.7987, 0.02105, 0.788, 0.05181, 0.7987, 0.05181, 0.8065, 0.02105, 0.788, 0.05181, 0.8065, 0.05181, 0.8094, 0.02105, 0.788, 0.05181, 0.7666, 0.05181, 0.7694, 0.02105, 0.788, 0.05181, 0.7773, 0.05181, 0.788, 0.02105, 0.788, 0.05181, 0.7694, 0.05181, 0.7773, 0.6644, 0.7463, 0.8022, 0.7613, 0.8022, 0.7726, 0.6644, 0.7639, 0.6644, 0.812, 0.8022, 0.8033, 0.8022, 0.8146, 0.6644, 0.8297, 0.9573, 0.7826, 0.9573, 0.788, 0.8998, 0.788, 0.6644, 0.8297, 0.8022, 0.8146, 0.8022, 0.8187, 0.6644, 0.8361, 0.9106, 0.7752, 0.9573, 0.7826, 0.8998, 0.7752, 0.9573, 0.788, 0.9573, 0.788, 0.8998, 0.8027, 0.3528, 0.788, 0.3528, 0.7585, 0.3704, 0.7821, 0.3704, 0.7821, 0.3528, 0.7585, 0.4216, 0.7818, 0.4919, 0.7585, 0.4216, 0.7818, 0.3528, 0.7585, 0.4216, 0.7941, 0.3528, 0.8174, 0.3704, 0.7938, 0.4919, 0.788, 0.4919, 0.8174, 0.4216, 0.7941, 0.4919, 0.788, 0.4216, 0.7818, 0.4919, 0.7585, 0.3528, 0.8174, 0.4216, 0.7941, 0.4919, 0.8174, 0.8784, 0.788, 0.8998, 0.7953, 0.8399, 0.7913, 0.8784, 0.788, 0.8399, 0.7846, 0.8998, 0.7806, 0.8998, 0.7953, 0.8022, 0.8033, 0.8399, 0.7913, 0.8118, 0.7912, 0.8399, 0.7913, 0.8022, 0.8033, 0.8022, 0.788, 0.8118, 0.7912, 0.8022, 0.8033, 0.8022, 0.788, 0.8022, 0.7726, 0.8118, 0.7847, 0.8118, 0.7847, 0.8022, 0.7726, 0.8399, 0.7846, 0.8998, 0.7806, 0.8399, 0.7846, 0.8022, 0.7726, 0.6644, 0.7639, 0.8022, 0.7726, 0.8022, 0.788, 0.6644, 0.788, 0.8998, 0.7752, 0.9573, 0.7826, 0.8998, 0.7806, 0.4919, 0.8174, 0.5855, 0.8147, 0.5855, 0.8343, 0.4919, 0.8389, 0.8998, 0.8007, 0.9573, 0.788, 0.8998, 0.8027, 0.8784, 0.788, 0.8998, 0.788, 0.8998, 0.7953, 0.8998, 0.7806, 0.9573, 0.7826, 0.8998, 0.788, 0.8998, 0.7806, 0.8998, 0.788, 0.8784, 0.788, 0.1815, 0.9057, 0.1815, 0.8802, 0.3528, 0.8762, 0.3528, 0.9057, 0.1815, 0.8802, 0.1815, 0.8616, 0.3528, 0.8547, 0.3528, 0.8762, 0.1815, 0.8616, 0.1815, 0.8548, 0.3528, 0.8468, 0.3528, 0.8547, 0.1815, 0.9565, 0.1815, 0.9497, 0.3528, 0.9566, 0.3528, 0.9645, 0.1815, 0.9311, 0.1815, 0.9057, 0.3528, 0.9057, 0.3528, 0.9351, 0.1815, 0.9497, 0.1815, 0.9311, 0.3528, 0.9351, 0.3528, 0.9566, 0.3528, 0.9057, 0.3528, 0.8762, 0.3704, 0.8998, 0.3528, 0.8762, 0.3528, 0.8547, 0.4919, 0.8547, 0.4919, 0.8762, 0.3528, 0.8547, 0.3528, 0.8468, 0.4919, 0.8468, 0.4919, 0.8547, 0.3528, 0.9645, 0.3528, 0.9566, 0.4919, 0.9566, 0.4919, 0.9645, 0.3528, 0.9566, 0.3528, 0.9351, 0.4919, 0.9351, 0.4919, 0.9566, 0.6644, 0.9057, 0.6644, 0.8816, 0.8022, 0.8903, 0.8022, 0.9057, 0.8022, 0.8903, 0.8022, 0.879, 0.8998, 0.8929, 0.8998, 0.8983, 0.8022, 0.879, 0.8022, 0.8749, 0.8998, 0.8909, 0.8998, 0.8929, 0.8022, 0.9364, 0.8022, 0.9323, 0.8998, 0.9184, 0.8998, 0.9204, 0.8022, 0.9323, 0.8022, 0.921, 0.8998, 0.913, 0.8998, 0.9184, 0.8998, 0.8983, 0.8998, 0.8929, 0.9573, 0.9057, 0.8998, 0.9184, 0.9106, 0.9184, 0.8998, 0.9204, 0.9573, 0.9057, 0.8998, 0.9057, 0.8998, 0.8983, 0.1167, 0.9057, 0.1167, 0.8858, 0.1815, 0.8802, 0.1815, 0.9057, 0.1167, 0.8858, 0.1167, 0.8713, 0.1815, 0.8616, 0.1815, 0.8802, 0.1167, 0.8713, 0.1167, 0.866, 0.1815, 0.8548, 0.1815, 0.8616, 0.1167, 0.9453, 0.1167, 0.94, 0.1815, 0.9497, 0.1815, 0.9565, 0.1167, 0.9255, 0.1167, 0.9057, 0.1815, 0.9057, 0.1815, 0.9311, 0.1167, 0.94, 0.1167, 0.9255, 0.1815, 0.9311, 0.1815, 0.9497, 0.5855, 0.9057, 0.5855, 0.8789, 0.6644, 0.8816, 0.6644, 0.9057, 0.5855, 0.8789, 0.5855, 0.8593, 0.6644, 0.864, 0.6644, 0.8816, 0.5855, 0.8593, 0.5855, 0.8522, 0.6644, 0.8575, 0.6644, 0.864, 0.6249, 0.738, 0.6644, 0.7463, 0.5855, 0.7416, 0.5855, 0.9324, 0.5855, 0.9057, 0.6644, 0.9057, 0.6644, 0.9297, 0.5855, 0.952, 0.5855, 0.9324, 0.6644, 0.9297, 0.6644, 0.9474, 0.02105, 0.9057, 0.05181, 0.895, 0.05181, 0.9057, 0.02105, 0.9057, 0.05181, 0.8871, 0.05181, 0.895, 0.02105, 0.9057, 0.05181, 0.8843, 0.05181, 0.8871, 0.02105, 0.9057, 0.05181, 0.9242, 0.05181, 0.9271, 0.02105, 0.9057, 0.05181, 0.9057, 0.05181, 0.9164, 0.02105, 0.9057, 0.05181, 0.9164, 0.05181, 0.9242, 0.6644, 0.9474, 0.6644, 0.9297, 0.8022, 0.921, 0.8022, 0.9323, 0.6644, 0.8816, 0.6644, 0.864, 0.8022, 0.879, 0.8022, 0.8903, 0.9573, 0.911, 0.8998, 0.9057, 0.9573, 0.9057, 0.6644, 0.864, 0.6644, 0.8575, 0.8022, 0.8749, 0.8022, 0.879, 0.9106, 0.9184, 0.8998, 0.9184, 0.9573, 0.911, 0.9573, 0.9057, 0.8998, 0.8909, 0.9573, 0.9057, 0.3528, 0.9057, 0.3704, 0.9115, 0.3528, 0.9351, 0.3704, 0.9115, 0.4216, 0.9118, 0.3528, 0.9351, 0.4919, 0.9351, 0.3528, 0.9351, 0.4216, 0.9118, 0.4216, 0.8995, 0.3704, 0.8998, 0.3528, 0.8762, 0.4919, 0.9057, 0.4216, 0.8995, 0.4919, 0.8762, 0.4919, 0.9057, 0.4919, 0.9351, 0.4216, 0.9118, 0.3528, 0.8762, 0.4919, 0.8762, 0.4216, 0.8995, 0.8784, 0.9057, 0.8399, 0.9023, 0.8998, 0.8983, 0.8784, 0.9057, 0.8998, 0.913, 0.8399, 0.909, 0.8998, 0.8983, 0.8399, 0.9023, 0.8022, 0.8903, 0.8118, 0.9024, 0.8022, 0.8903, 0.8399, 0.9023, 0.8022, 0.9057, 0.8022, 0.8903, 0.8118, 0.9024, 0.8022, 0.9057, 0.8118, 0.9089, 0.8022, 0.921, 0.8118, 0.9089, 0.8399, 0.909, 0.8022, 0.921, 0.8998, 0.913, 0.8022, 0.921, 0.8399, 0.909, 0.6644, 0.9297, 0.6644, 0.9057, 0.8022, 0.9057, 0.8022, 0.921, 0.8998, 0.9184, 0.8998, 0.913, 0.9573, 0.911, 0.4919, 0.788, 0.5855, 0.788, 0.5855, 0.8147, 0.4919, 0.8174, 0.8998, 0.8929, 0.8998, 0.8909, 0.9573, 0.9057, 0.8784, 0.9057, 0.8998, 0.8983, 0.8998, 0.9057, 0.8998, 0.913, 0.8998, 0.9057, 0.9573, 0.911, 0.8998, 0.913, 0.8784, 0.9057, 0.8998, 0.9057, 0.4919, 0.8389, 0.5855, 0.8343, 0.5855, 0.8415, 0.4919, 0.8468, 0.4919, 0.7585, 0.5855, 0.7612, 0.5855, 0.788, 0.4919, 0.788, 0.4919, 0.737, 0.5855, 0.7416, 0.5855, 0.7612, 0.4919, 0.7585, 0.4919, 0.9057, 0.4919, 0.8762, 0.5855, 0.8789, 0.5855, 0.9057, 0.4919, 0.8762, 0.4919, 0.8547, 0.5855, 0.8593, 0.5855, 0.8789, 0.4919, 0.8547, 0.4919, 0.8468, 0.5855, 0.8522, 0.5855, 0.8593, 0.4919, 0.9351, 0.4919, 0.9057, 0.5855, 0.9057, 0.5855, 0.9324, 0.4919, 0.9566, 0.4919, 0.9351, 0.5855, 0.9324, 0.5855, 0.952, 0.5855, 0.952, 0.6644, 0.9474, 0.6249, 0.9556, 0.5855, 0.7345, 0.6249, 0.738, 0.5855, 0.7416, 0.6249, 0.738, 0.6644, 0.7398, 0.6644, 0.7463, 0.6644, 0.9538, 0.6644, 0.9474, 0.8022, 0.9323, 0.8022, 0.9364, 0.6644, 0.7398, 0.8022, 0.7572, 0.8022, 0.7613, 0.6644, 0.7463, 0.6644, 0.9474, 0.6644, 0.9538, 0.6249, 0.9556, 0.5855, 0.9592, 0.5855, 0.952, 0.6249, 0.9556, 0.4919, 0.7291, 0.5855, 0.7345, 0.5855, 0.7416, 0.4919, 0.737, 0.4919, 0.9645, 0.4919, 0.9566, 0.5855, 0.952, 0.5855, 0.9592, 0.05181, 0.788, 0.1167, 0.788, 0.1167, 0.8078, 0.05181, 0.7987, 0.05181, 0.7987, 0.1167, 0.8078, 0.1167, 0.8223, 0.05181, 0.8065, 0.05181, 0.8065, 0.1167, 0.8223, 0.1167, 0.8276, 0.05181, 0.8094, 0.05181, 0.7666, 0.1167, 0.7483, 0.1167, 0.7536, 0.05181, 0.7694, 0.05181, 0.7773, 0.1167, 0.7681, 0.1167, 0.788, 0.05181, 0.788, 0.05181, 0.7694, 0.1167, 0.7536, 0.1167, 0.7681, 0.05181, 0.7773, 0.05181, 0.9057, 0.05181, 0.895, 0.1167, 0.8858, 0.1167, 0.9057, 0.05181, 0.895, 0.05181, 0.8871, 0.1167, 0.8713, 0.1167, 0.8858, 0.05181, 0.8871, 0.05181, 0.8843, 0.1167, 0.866, 0.1167, 0.8713, 0.05181, 0.9271, 0.05181, 0.9242, 0.1167, 0.94, 0.1167, 0.9453, 0.05181, 0.9164, 0.05181, 0.9057, 0.1167, 0.9057, 0.1167, 0.9255, 0.05181, 0.9242, 0.05181, 0.9164, 0.1167, 0.9255, 0.1167, 0.94])
me_cylinder_001.materials.append(mat_material_texture)
me_cylinder_001.use_remesh_preserve_volume = False
me_cylinder_001.use_remesh_preserve_attributes = False
me_cylinder_001.use_mirror_vertex_groups = False
me_cylinder_001.update()

# ---- objects
ob_fuselage = bpy.data.objects.new('Fuselage', me_cylinder_001)

# ---- transforms, parenting, visibility, modifiers, constraints
ob_fuselage.location = (0.0, 0.0, 0.0)
ob_fuselage.lineart.crease_threshold = 0.0

# ---- collection membership
col_collection_1.objects.link(ob_fuselage)

# ---- scene / render settings (as saved in the file)
scene.frame_start = 1; scene.frame_end = 250; scene.frame_set(1)
scene.render.engine = 'BLENDER_EEVEE_NEXT'
scene.render.image_settings.compression = 90
scene.render.resolution_percentage = 50
scene.render.dither_intensity = 0.0
scene.cycles.use_denoising = False
scene.cycles.samples = 10
scene.cycles.sampling_pattern = 'TABULATED_SOBOL'
scene.cycles.light_sampling_threshold = 0.0
scene.cycles.use_adaptive_sampling = False
scene.cycles.use_light_tree = False
scene.cycles.blur_glossy = 0.0
scene.cycles.volume_bounces = 1
scene.cycles.pixel_filter_type = 'GAUSSIAN'
scene.cycles.sample_clamp_indirect = 0.0
scene.view_settings.view_transform = 'Standard'
bpy.context.view_layer.update()

# ---- added for rendering (the .blend has no active camera and no usable light): camera, sun
cam_auto = bpy.data.cameras.new('AutoCamera')
cam_auto.lens = 50.0
cam_auto.sensor_width = 36.0
cam_auto.clip_end = 1000.0
ob_auto_camera = bpy.data.objects.new('AutoCamera', cam_auto)
scene.collection.objects.link(ob_auto_camera)
ob_auto_camera.location = (10.4554, -11.2385, 7.82234)
ob_auto_camera.rotation_euler = (1.09748, -7.21219e-08, 0.694738)
scene.camera = ob_auto_camera
light_auto_sun = bpy.data.lights.new('AutoSun', 'SUN')
light_auto_sun.energy = 3.0
light_auto_sun.angle = 0.0523599
ob_auto_sun = bpy.data.objects.new('AutoSun', light_auto_sun)
scene.collection.objects.link(ob_auto_sun)
ob_auto_sun.rotation_euler = (0.872665, 0.174533, 0.523599)
bpy.context.view_layer.update()
